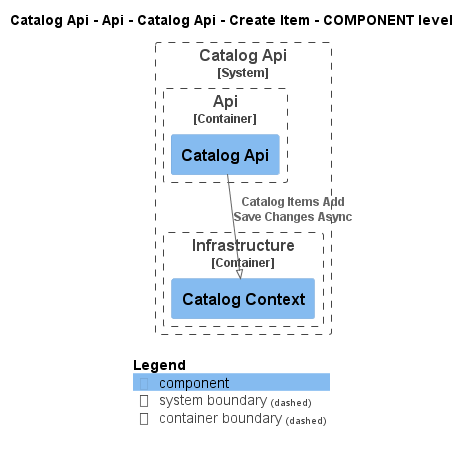

The diagram above was rendered by PlantUML. Its source (embedded in the PNG):
@startuml
!pragma layout smetana
!include ..\..\..\..\..\..\..\..\.c4s\C4_Component.puml

AddElementTag("state:new", $bgColor=green, $fontColor=#ffffff, $borderColor=green, $shadowing="False")
AddElementTag("state:changed", $bgColor=orange, $fontColor=#ffffff, $borderColor=orange, $shadowing="False")
AddElementTag("state:removed", $bgColor=red, $fontColor=#ffffff, $borderColor=red, $shadowing="False")

AddRelTag("state:new", $textColor=green, $lineColor=green)
AddRelTag("state:changed", $textColor=orange, $lineColor=orange)
AddRelTag("state:removed", $textColor=red, $lineColor=red)

SHOW_PERSON_PORTRAIT()
LAYOUT_TOP_DOWN()

skinparam linetype polyline

title Catalog Api - Api - Catalog Api - Create Item - COMPONENT level


System_Boundary(dotnet.eShop.Architecture.SoftwareSystems.CatalogApi, "Catalog Api") {
    
Container_Boundary(dotnet.eShop.Architecture.SoftwareSystems.CatalogApi.Containers.Api, "Api") {
    Component(dotnet.eShop.Architecture.SoftwareSystems.CatalogApi.Containers.Api.Components.CatalogApi, "Catalog Api", "", "")
}

    
Container_Boundary(dotnet.eShop.Architecture.SoftwareSystems.CatalogApi.Containers.Infrastructure, "Infrastructure") {
    Component(dotnet.eShop.Architecture.SoftwareSystems.CatalogApi.Containers.Infrastructure.Components.CatalogContext, "Catalog Context", "", "")
}

}


Rel(dotnet.eShop.Architecture.SoftwareSystems.CatalogApi.Containers.Api.Components.CatalogApi, dotnet.eShop.Architecture.SoftwareSystems.CatalogApi.Containers.Infrastructure.Components.CatalogContext, "Catalog Items Add\nSave Changes Async")


SHOW_LEGEND()
@enduml